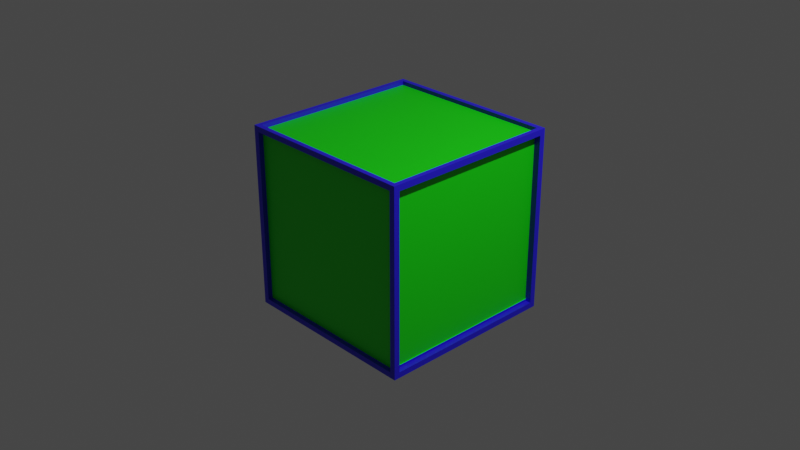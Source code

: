 # Source: Cube.blend  (saved by Blender 2.93.21; exported with 4.5.12 LTS)
import bpy
from mathutils import Matrix  # noqa: F401  (used for matrix-valued properties, if any)

bpy.ops.wm.read_factory_settings(use_empty=True)
scene = bpy.context.scene
scene.name = 'Scene'

# ---- collections
col_collection = bpy.data.collections.new('Collection'); scene.collection.children.link(col_collection)

# ---- materials (node trees are filled in below, after node groups)
mat_cube = bpy.data.materials.new('Cube')
mat_cube.alpha_threshold = 0.0
mat_cube.use_transparent_shadow = False
mat_cube.line_color = (0.0, 0.0, 0.0, 1.0)
mat_rim = bpy.data.materials.new('Rim')
mat_rim.use_transparent_shadow = False

# ---- material node trees
mat_cube.use_nodes = True; mat_cube.node_tree.nodes.clear()
_N = mat_cube.node_tree.nodes; _L = mat_cube.node_tree.links
n0 = _N.new('ShaderNodeOutputMaterial'); n0.name = 'Material Output'; n0.location = (300, 300)
n1 = _N.new('ShaderNodeBsdfPrincipled'); n1.name = 'Principled BSDF'; n1.location = (10, 300)
n1.distribution = 'GGX'
n1.subsurface_method = 'BURLEY'
n1.inputs[0].default_value = (0.02388, 0.01391, 0.8, 1.0)
n1.inputs[2].default_value = 0.4
n1.inputs[3].default_value = 1.45
n1.inputs[27].default_value = (0.0, 0.0, 0.0, 1.0)
n1.inputs[28].default_value = 1.0
_L.new(n1.outputs[0], n0.inputs[0])
n0.is_active_output = True
mat_rim.use_nodes = True; mat_rim.node_tree.nodes.clear()
_N = mat_rim.node_tree.nodes; _L = mat_rim.node_tree.links
n0 = _N.new('ShaderNodeBsdfPrincipled'); n0.name = 'Principled BSDF'; n0.location = (10, 300)
n0.distribution = 'GGX'
n0.subsurface_method = 'BURLEY'
n0.inputs[0].default_value = (0.00606, 0.8, 0.001967, 1.0)
n0.inputs[3].default_value = 1.45
n0.inputs[27].default_value = (0.0, 0.0, 0.0, 1.0)
n0.inputs[28].default_value = 1.0
n1 = _N.new('ShaderNodeOutputMaterial'); n1.name = 'Material Output'; n1.location = (300, 300)
_L.new(n0.outputs[0], n1.inputs[0])
n1.is_active_output = True

# ---- world
world_world = bpy.data.worlds.new('World'); scene.world = world_world
world_world.use_nodes = True; world_world.node_tree.nodes.clear()
_N = world_world.node_tree.nodes; _L = world_world.node_tree.links
n0 = _N.new('ShaderNodeOutputWorld'); n0.name = 'World Output'; n0.location = (300, 300)
n1 = _N.new('ShaderNodeBackground'); n1.name = 'Background'; n1.location = (10, 300)
n1.inputs[0].default_value = (0.05088, 0.05088, 0.05088, 1.0)
_L.new(n1.outputs[0], n0.inputs[0])
n0.is_active_output = True
world_world.color = (0.05088, 0.05088, 0.05088)
world_world.use_sun_shadow = False
world_world.sun_shadow_jitter_overblur = 0.0

# ---- cameras
cam_camera = bpy.data.cameras.new('Camera')
cam_camera.clip_end = 100.0
cam_camera.ortho_scale = 7.314

# ---- lights
light_light = bpy.data.lights.new('Light', 'POINT')
light_light.transmission_factor = 0.0
light_light.energy = 1000.0
light_light.shadow_soft_size = 0.1
light_light.shadow_maximum_resolution = 0.006
light_light.use_absolute_resolution = True

# ---- meshes
me_cube = bpy.data.meshes.new('Cube')
me_cube.from_pydata([(0.931, 0.9368, 0.9368), (0.931, 0.9368, -0.9368), (0.931, -0.9368, 0.9368), (0.931, -0.9368, -0.9368), (-0.9472, 0.9472, 0.9549), (-0.9492, 0.9518, -0.9492), (-0.9397, -0.947, 0.9397), (-0.9397, -0.947, -0.9397), (0.9472, 0.9472, 0.9549), (0.9492, 0.9518, -0.9492), (0.9397, -0.947, 0.9397), (0.9397, -0.947, -0.9397), (1.0, 0.9368, 0.9368), (1.0, 0.9368, -0.9368), (1.0, -0.9368, 0.9368), (1.0, -0.9368, -0.9368), (-0.9418, -0.9418, -0.9098), (-0.9472, -0.9472, 0.9549), (0.9472, -0.9472, 0.9549), (0.9418, -0.9418, -0.9098), (-0.9397, -1.0, -0.9397), (-0.9397, -1.0, 0.9397), (0.9397, -1.0, 0.9397), (0.9397, -1.0, -0.9397), (1.0, -1.0, 1.0), (-0.9243, -0.9318, 0.9318), (0.9492, 0.9518, 0.9492), (-0.9492, 0.9518, 0.9492), (0.9472, -0.9472, 1.0), (-0.9472, -0.9472, 1.0), (0.9472, 0.9472, 1.0), (-0.9472, 0.9472, 1.0), (0.9418, 0.9418, -0.9098), (-0.9418, 0.9418, -0.9098), (1.0, 1.0, 1.0), (-0.9243, 0.9318, 0.9318), (0.9492, 1.0, -0.9492), (-0.9492, 1.0, -0.9492), (0.9492, 1.0, 0.9492), (-0.9492, 1.0, 0.9492), (-0.9243, 0.9318, -0.9318), (-0.9243, -0.9318, -0.9318), (1.0, 1.0, -1.0), (1.0, -1.0, -1.0), (-0.9418, 0.9418, -1.0), (-0.9418, -0.9418, -1.0), (0.9418, 0.9418, -1.0), (0.9418, -0.9418, -1.0), (-1.0, 1.0, -1.0), (-1.0, -1.0, -1.0), (-1.0, -1.0, 1.0), (-1.0, 1.0, 1.0), (-1.0, 0.9318, -0.9318), (-1.0, -0.9318, -0.9318), (-1.0, -0.9318, 0.9318), (-1.0, 0.9318, 0.9318)], [], [(8, 4, 17, 18), (11, 10, 6, 7), (41, 25, 35, 40), (33, 32, 19, 16), (1, 0, 2, 3), (5, 27, 26, 9), (13, 34, 12), (14, 43, 15), (12, 24, 14), (15, 42, 13), (1, 12, 0), (2, 15, 3), (0, 14, 2), (3, 13, 1), (21, 49, 20), (23, 24, 22), (22, 50, 21), (20, 43, 23), (6, 20, 7), (11, 22, 10), (10, 21, 6), (7, 23, 11), (29, 24, 28), (28, 34, 30), (31, 50, 29), (30, 51, 31), (17, 28, 18), (18, 30, 8), (4, 29, 17), (8, 31, 4), (36, 48, 37), (38, 42, 36), (37, 51, 39), (39, 34, 38), (9, 37, 5), (26, 36, 9), (5, 39, 27), (27, 38, 26), (45, 48, 44), (44, 42, 46), (47, 49, 45), (46, 43, 47), (16, 44, 33), (33, 46, 32), (19, 45, 16), (32, 47, 19), (13, 42, 34), (14, 24, 43), (12, 34, 24), (15, 43, 42), (1, 13, 12), (2, 14, 15), (0, 12, 14), (3, 15, 13), (21, 50, 49), (23, 43, 24), (22, 24, 50), (20, 49, 43), (6, 21, 20), (11, 23, 22), (10, 22, 21), (7, 20, 23), (29, 50, 24), (28, 24, 34), (31, 51, 50), (30, 34, 51), (17, 29, 28), (18, 28, 30), (4, 31, 29), (8, 30, 31), (36, 42, 48), (38, 34, 42), (37, 48, 51), (39, 51, 34), (9, 36, 37), (26, 38, 36), (5, 37, 39), (27, 39, 38), (45, 49, 48), (44, 48, 42), (47, 43, 49), (46, 42, 43), (16, 45, 44), (33, 44, 46), (19, 47, 45), (32, 46, 47), (53, 52, 48, 49), (54, 53, 49, 50), (52, 55, 51, 48), (55, 54, 50, 51), (41, 40, 52, 53), (25, 41, 53, 54), (40, 35, 55, 52), (35, 25, 54, 55)])
me_cube.polygons.foreach_set('material_index', [1, 1, 1, 1, 1, 1, 0, 0, 0, 0, 0, 0, 0, 0, 0, 0, 0, 0, 0, 0, 0, 0, 0, 0, 0, 0, 0, 0, 0, 0, 0, 0, 0, 0, 0, 0, 0, 0, 0, 0, 0, 0, 0, 0, 0, 0, 0, 0, 0, 0, 0, 0, 0, 0, 0, 0, 0, 0, 0, 0, 0, 0, 0, 0, 0, 0, 0, 0, 0, 0, 0, 0, 0, 0, 0, 0, 0, 0, 0, 0, 0, 0, 0, 0, 0, 0, 0, 0, 0, 0, 0, 0, 0, 0])
_uv = me_cube.uv_layers.new(name='UVMap')
_uv.uv.foreach_set('vector', [0.6316, 0.5066, 0.8684, 0.5066, 0.8684, 0.7434, 0.6316, 0.7434, 0.3825, 0.7575, 0.6175, 0.7575, 0.6175, 0.9925, 0.3825, 0.9925, 0.3835, 0.008526, 0.6165, 0.008526, 0.6165, 0.2415, 0.3835, 0.2415, 0.1323, 0.5073, 0.3677, 0.5073, 0.3677, 0.7427, 0.1323, 0.7427, 0.3829, 0.5079, 0.6171, 0.5079, 0.6171, 0.7421, 0.3829, 0.7421, 0.3813, 0.2563, 0.6187, 0.2563, 0.6187, 0.4937, 0.3813, 0.4937, 0.3829, 0.5079, 0.625, 0.5, 0.6171, 0.5079, 0.6171, 0.7421, 0.375, 0.75, 0.3829, 0.7421, 0.6171, 0.5079, 0.625, 0.75, 0.6171, 0.7421, 0.3829, 0.7421, 0.375, 0.5, 0.3829, 0.5079, 0.3829, 0.5079, 0.6171, 0.5079, 0.6171, 0.5079, 0.6171, 0.7421, 0.3829, 0.7421, 0.3829, 0.7421, 0.6171, 0.5079, 0.6171, 0.7421, 0.6171, 0.7421, 0.3829, 0.7421, 0.3829, 0.5079, 0.3829, 0.5079, 0.6175, 0.9925, 0.375, 1.0, 0.3825, 0.9925, 0.3825, 0.7575, 0.625, 0.75, 0.6175, 0.7575, 0.6175, 0.7575, 0.625, 1.0, 0.6175, 0.9925, 0.3825, 0.9925, 0.375, 0.75, 0.3825, 0.7575, 0.6175, 0.9925, 0.3825, 0.9925, 0.3825, 0.9925, 0.3825, 0.7575, 0.6175, 0.7575, 0.6175, 0.7575, 0.6175, 0.7575, 0.6175, 0.9925, 0.6175, 0.9925, 0.3825, 0.9925, 0.3825, 0.7575, 0.3825, 0.7575, 0.8684, 0.7434, 0.625, 0.75, 0.6316, 0.7434, 0.6316, 0.7434, 0.625, 0.5, 0.6316, 0.5066, 0.8684, 0.5066, 0.875, 0.75, 0.8684, 0.7434, 0.6316, 0.5066, 0.875, 0.5, 0.8684, 0.5066, 0.8684, 0.7434, 0.6316, 0.7434, 0.6316, 0.7434, 0.6316, 0.7434, 0.6316, 0.5066, 0.6316, 0.5066, 0.8684, 0.5066, 0.8684, 0.7434, 0.8684, 0.7434, 0.6316, 0.5066, 0.8684, 0.5066, 0.8684, 0.5066, 0.3813, 0.4937, 0.375, 0.25, 0.3813, 0.2563, 0.6187, 0.4937, 0.375, 0.5, 0.3813, 0.4937, 0.3813, 0.2563, 0.625, 0.25, 0.6187, 0.2563, 0.6187, 0.2563, 0.625, 0.5, 0.6187, 0.4937, 0.3813, 0.4937, 0.3813, 0.2563, 0.3813, 0.2563, 0.6187, 0.4937, 0.3813, 0.4937, 0.3813, 0.4937, 0.3813, 0.2563, 0.6187, 0.2563, 0.6187, 0.2563, 0.6187, 0.2563, 0.6187, 0.4937, 0.6187, 0.4937, 0.1323, 0.7427, 0.125, 0.5, 0.1323, 0.5073, 0.1323, 0.5073, 0.375, 0.5, 0.3677, 0.5073, 0.3677, 0.7427, 0.125, 0.75, 0.1323, 0.7427, 0.3677, 0.5073, 0.375, 0.75, 0.3677, 0.7427, 0.1323, 0.7427, 0.1323, 0.5073, 0.1323, 0.5073, 0.1323, 0.5073, 0.3677, 0.5073, 0.3677, 0.5073, 0.3677, 0.7427, 0.1323, 0.7427, 0.1323, 0.7427, 0.3677, 0.5073, 0.3677, 0.7427, 0.3677, 0.7427, 0.3829, 0.5079, 0.375, 0.5, 0.625, 0.5, 0.6171, 0.7421, 0.625, 0.75, 0.375, 0.75, 0.6171, 0.5079, 0.625, 0.5, 0.625, 0.75, 0.3829, 0.7421, 0.375, 0.75, 0.375, 0.5, 0.3829, 0.5079, 0.3829, 0.5079, 0.6171, 0.5079, 0.6171, 0.7421, 0.6171, 0.7421, 0.3829, 0.7421, 0.6171, 0.5079, 0.6171, 0.5079, 0.6171, 0.7421, 0.3829, 0.7421, 0.3829, 0.7421, 0.3829, 0.5079, 0.6175, 0.9925, 0.625, 1.0, 0.375, 1.0, 0.3825, 0.7575, 0.375, 0.75, 0.625, 0.75, 0.6175, 0.7575, 0.625, 0.75, 0.625, 1.0, 0.3825, 0.9925, 0.375, 1.0, 0.375, 0.75, 0.6175, 0.9925, 0.6175, 0.9925, 0.3825, 0.9925, 0.3825, 0.7575, 0.3825, 0.7575, 0.6175, 0.7575, 0.6175, 0.7575, 0.6175, 0.7575, 0.6175, 0.9925, 0.3825, 0.9925, 0.3825, 0.9925, 0.3825, 0.7575, 0.8684, 0.7434, 0.875, 0.75, 0.625, 0.75, 0.6316, 0.7434, 0.625, 0.75, 0.625, 0.5, 0.8684, 0.5066, 0.875, 0.5, 0.875, 0.75, 0.6316, 0.5066, 0.625, 0.5, 0.875, 0.5, 0.8684, 0.7434, 0.8684, 0.7434, 0.6316, 0.7434, 0.6316, 0.7434, 0.6316, 0.7434, 0.6316, 0.5066, 0.8684, 0.5066, 0.8684, 0.5066, 0.8684, 0.7434, 0.6316, 0.5066, 0.6316, 0.5066, 0.8684, 0.5066, 0.3813, 0.4937, 0.375, 0.5, 0.375, 0.25, 0.6187, 0.4937, 0.625, 0.5, 0.375, 0.5, 0.3813, 0.2563, 0.375, 0.25, 0.625, 0.25, 0.6187, 0.2563, 0.625, 0.25, 0.625, 0.5, 0.3813, 0.4937, 0.3813, 0.4937, 0.3813, 0.2563, 0.6187, 0.4937, 0.6187, 0.4937, 0.3813, 0.4937, 0.3813, 0.2563, 0.3813, 0.2563, 0.6187, 0.2563, 0.6187, 0.2563, 0.6187, 0.2563, 0.6187, 0.4937, 0.1323, 0.7427, 0.125, 0.75, 0.125, 0.5, 0.1323, 0.5073, 0.125, 0.5, 0.375, 0.5, 0.3677, 0.7427, 0.375, 0.75, 0.125, 0.75, 0.3677, 0.5073, 0.375, 0.5, 0.375, 0.75, 0.1323, 0.7427, 0.1323, 0.7427, 0.1323, 0.5073, 0.1323, 0.5073, 0.1323, 0.5073, 0.3677, 0.5073, 0.3677, 0.7427, 0.3677, 0.7427, 0.1323, 0.7427, 0.3677, 0.5073, 0.3677, 0.5073, 0.3677, 0.7427, 0.3835, 0.008526, 0.3835, 0.2415, 0.375, 0.25, 0.375, 0.0, 0.6165, 0.008526, 0.3835, 0.008526, 0.375, 0.0, 0.625, 0.0, 0.3835, 0.2415, 0.6165, 0.2415, 0.625, 0.25, 0.375, 0.25, 0.6165, 0.2415, 0.6165, 0.008526, 0.625, 0.0, 0.625, 0.25, 0.3835, 0.008526, 0.3835, 0.2415, 0.3835, 0.2415, 0.3835, 0.008526, 0.6165, 0.008526, 0.3835, 0.008526, 0.3835, 0.008526, 0.6165, 0.008526, 0.3835, 0.2415, 0.6165, 0.2415, 0.6165, 0.2415, 0.3835, 0.2415, 0.6165, 0.2415, 0.6165, 0.008526, 0.6165, 0.008526, 0.6165, 0.2415])
me_cube.materials.append(mat_cube)
me_cube.materials.append(mat_rim)
me_cube.use_remesh_preserve_volume = False
me_cube.use_remesh_preserve_attributes = False
me_cube.use_mirror_vertex_groups = False
me_cube.update()

# ---- objects
ob_cube = bpy.data.objects.new('Cube', me_cube)
ob_light = bpy.data.objects.new('Light', light_light)
ob_camera = bpy.data.objects.new('Camera', cam_camera)

# ---- transforms, parenting, visibility, modifiers, constraints
ob_cube.location = (0.0, 0.0, 0.0)
ob_cube.lock_rotations_4d = False
ob_cube.empty_display_type = 'ARROWS'
ob_cube.lineart.crease_threshold = 0.0
ob_light.location = (4.076, 1.005, 5.904)
ob_light.rotation_euler = (0.6503, 0.05522, 1.866)
ob_light.lock_rotations_4d = False
ob_light.empty_display_type = 'ARROWS'
ob_light.color = (0.0, 0.0, 0.0, 0.0)
ob_light.lineart.crease_threshold = 0.0
ob_camera.location = (7.359, -6.926, 4.958)
ob_camera.rotation_euler = (1.109, 0.0, 0.8149)
ob_camera.lock_rotations_4d = False
ob_camera.empty_display_type = 'ARROWS'
ob_camera.color = (0.0, 0.0, 0.0, 0.0)
ob_camera.display_type = 'WIRE'
ob_camera.lineart.crease_threshold = 0.0

# ---- collection membership
col_collection.objects.link(ob_cube)
col_collection.objects.link(ob_light)
col_collection.objects.link(ob_camera)

# ---- scene / render settings (as saved in the file)
scene.camera = ob_camera
scene.frame_start = 1; scene.frame_end = 250; scene.frame_set(1)
scene.render.engine = 'BLENDER_EEVEE_NEXT'
scene.cycles.use_denoising = False
scene.cycles.samples = 128
scene.cycles.sampling_pattern = 'TABULATED_SOBOL'
scene.cycles.use_adaptive_sampling = False
scene.cycles.use_light_tree = False
scene.view_settings.view_transform = 'Filmic'
bpy.context.view_layer.update()
